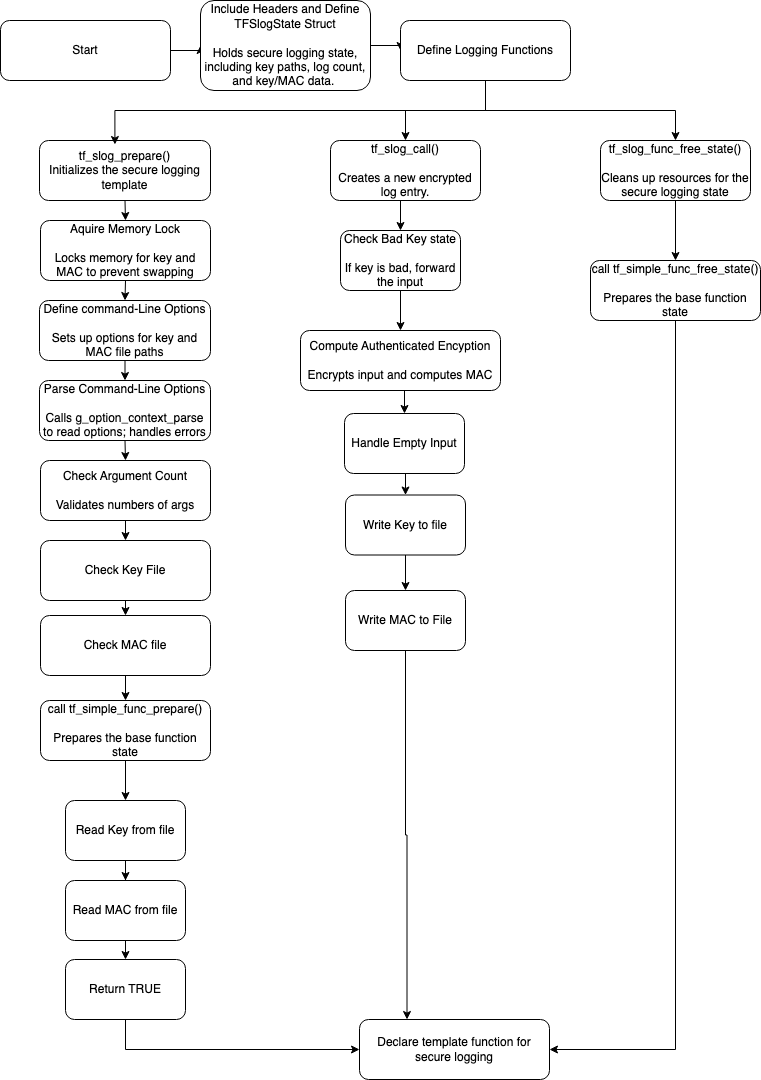

The diagram above was exported from draw.io. Its source (the exported page's mxGraphModel, read from the mxfile embedded in the PNG):
<mxGraphModel dx="1262" dy="680" grid="1" gridSize="10" guides="1" tooltips="1" connect="1" arrows="1" fold="1" page="1" pageScale="1" pageWidth="827" pageHeight="1169" math="0" shadow="0">
  <root>
    <mxCell id="0" />
    <mxCell id="1" parent="0" />
    <mxCell id="NPqy-QfKEHJWyw6ZYCup-30" style="edgeStyle=orthogonalEdgeStyle;rounded=0;orthogonalLoop=1;jettySize=auto;html=1;exitX=1;exitY=0.5;exitDx=0;exitDy=0;entryX=0;entryY=0.5;entryDx=0;entryDy=0;" parent="1" source="NPqy-QfKEHJWyw6ZYCup-1" target="NPqy-QfKEHJWyw6ZYCup-2" edge="1">
      <mxGeometry relative="1" as="geometry" />
    </mxCell>
    <mxCell id="NPqy-QfKEHJWyw6ZYCup-1" value="Start" style="rounded=1;whiteSpace=wrap;html=1;" parent="1" vertex="1">
      <mxGeometry x="60" y="40" width="170" height="60" as="geometry" />
    </mxCell>
    <mxCell id="NPqy-QfKEHJWyw6ZYCup-31" style="edgeStyle=orthogonalEdgeStyle;rounded=0;orthogonalLoop=1;jettySize=auto;html=1;exitX=1;exitY=0.5;exitDx=0;exitDy=0;entryX=0;entryY=0.5;entryDx=0;entryDy=0;" parent="1" source="NPqy-QfKEHJWyw6ZYCup-2" target="NPqy-QfKEHJWyw6ZYCup-4" edge="1">
      <mxGeometry relative="1" as="geometry" />
    </mxCell>
    <mxCell id="NPqy-QfKEHJWyw6ZYCup-2" value="Include Headers and Define TFSlogState Struct&lt;div&gt;&lt;br&gt;&lt;div&gt;Holds secure logging state, including &lt;span class=&quot;hljs-keyword&quot;&gt;key&lt;/span&gt; paths, log count, &lt;span class=&quot;hljs-built_in&quot;&gt;and&lt;/span&gt; &lt;span class=&quot;hljs-keyword&quot;&gt;key&lt;/span&gt;/MAC data.&amp;nbsp;&lt;br&gt;&lt;/div&gt;&lt;/div&gt;" style="rounded=1;whiteSpace=wrap;html=1;" parent="1" vertex="1">
      <mxGeometry x="260" y="20" width="170" height="90" as="geometry" />
    </mxCell>
    <mxCell id="NPqy-QfKEHJWyw6ZYCup-33" style="edgeStyle=orthogonalEdgeStyle;rounded=0;orthogonalLoop=1;jettySize=auto;html=1;exitX=0.5;exitY=1;exitDx=0;exitDy=0;entryX=0.5;entryY=0;entryDx=0;entryDy=0;" parent="1" source="NPqy-QfKEHJWyw6ZYCup-4" target="NPqy-QfKEHJWyw6ZYCup-6" edge="1">
      <mxGeometry relative="1" as="geometry" />
    </mxCell>
    <mxCell id="NPqy-QfKEHJWyw6ZYCup-34" style="edgeStyle=orthogonalEdgeStyle;rounded=0;orthogonalLoop=1;jettySize=auto;html=1;exitX=0.5;exitY=1;exitDx=0;exitDy=0;entryX=0.5;entryY=0;entryDx=0;entryDy=0;" parent="1" source="NPqy-QfKEHJWyw6ZYCup-4" target="NPqy-QfKEHJWyw6ZYCup-7" edge="1">
      <mxGeometry relative="1" as="geometry" />
    </mxCell>
    <mxCell id="NPqy-QfKEHJWyw6ZYCup-4" value="Define Logging Functions" style="rounded=1;whiteSpace=wrap;html=1;" parent="1" vertex="1">
      <mxGeometry x="460" y="40" width="170" height="60" as="geometry" />
    </mxCell>
    <mxCell id="NPqy-QfKEHJWyw6ZYCup-35" style="edgeStyle=orthogonalEdgeStyle;rounded=0;orthogonalLoop=1;jettySize=auto;html=1;exitX=0.5;exitY=1;exitDx=0;exitDy=0;entryX=0.5;entryY=0;entryDx=0;entryDy=0;" parent="1" source="NPqy-QfKEHJWyw6ZYCup-5" target="NPqy-QfKEHJWyw6ZYCup-8" edge="1">
      <mxGeometry relative="1" as="geometry" />
    </mxCell>
    <mxCell id="NPqy-QfKEHJWyw6ZYCup-5" value="tf_slog_prepare()&lt;div&gt;Initializes the secure logging template&lt;/div&gt;" style="rounded=1;whiteSpace=wrap;html=1;" parent="1" vertex="1">
      <mxGeometry x="99" y="160" width="171" height="60" as="geometry" />
    </mxCell>
    <mxCell id="NPqy-QfKEHJWyw6ZYCup-52" style="edgeStyle=orthogonalEdgeStyle;rounded=0;orthogonalLoop=1;jettySize=auto;html=1;exitX=0.5;exitY=1;exitDx=0;exitDy=0;entryX=0.5;entryY=0;entryDx=0;entryDy=0;" parent="1" source="NPqy-QfKEHJWyw6ZYCup-6" target="NPqy-QfKEHJWyw6ZYCup-20" edge="1">
      <mxGeometry relative="1" as="geometry" />
    </mxCell>
    <mxCell id="NPqy-QfKEHJWyw6ZYCup-6" value="tf_slog_call()&lt;div&gt;&lt;br&gt;&lt;/div&gt;&lt;div&gt;Creates a &lt;span class=&quot;hljs-built_in&quot;&gt;new&lt;/span&gt; encrypted log entry.&lt;br&gt;&lt;/div&gt;" style="rounded=1;whiteSpace=wrap;html=1;" parent="1" vertex="1">
      <mxGeometry x="390" y="160" width="150" height="60" as="geometry" />
    </mxCell>
    <mxCell id="NPqy-QfKEHJWyw6ZYCup-57" style="edgeStyle=orthogonalEdgeStyle;rounded=0;orthogonalLoop=1;jettySize=auto;html=1;exitX=0.5;exitY=1;exitDx=0;exitDy=0;" parent="1" source="NPqy-QfKEHJWyw6ZYCup-7" target="NPqy-QfKEHJWyw6ZYCup-29" edge="1">
      <mxGeometry relative="1" as="geometry" />
    </mxCell>
    <mxCell id="NPqy-QfKEHJWyw6ZYCup-7" value="&lt;div&gt;tf_slog_func_free_state()&lt;br&gt;&lt;/div&gt;&lt;div&gt;&lt;br&gt;&lt;/div&gt;&lt;div&gt;Cleans up resources for the secure logging state&lt;/div&gt;" style="rounded=1;whiteSpace=wrap;html=1;" parent="1" vertex="1">
      <mxGeometry x="660" y="160" width="150" height="60" as="geometry" />
    </mxCell>
    <mxCell id="NPqy-QfKEHJWyw6ZYCup-36" style="edgeStyle=orthogonalEdgeStyle;rounded=0;orthogonalLoop=1;jettySize=auto;html=1;exitX=0.5;exitY=1;exitDx=0;exitDy=0;entryX=0.5;entryY=0;entryDx=0;entryDy=0;" parent="1" source="NPqy-QfKEHJWyw6ZYCup-8" target="NPqy-QfKEHJWyw6ZYCup-9" edge="1">
      <mxGeometry relative="1" as="geometry" />
    </mxCell>
    <mxCell id="NPqy-QfKEHJWyw6ZYCup-8" value="Aquire Memory Lock&lt;div&gt;&lt;br&gt;&lt;/div&gt;&lt;div&gt;Locks memory for key and MAC to prevent swapping&lt;/div&gt;" style="rounded=1;whiteSpace=wrap;html=1;" parent="1" vertex="1">
      <mxGeometry x="100" y="240" width="170" height="60" as="geometry" />
    </mxCell>
    <mxCell id="NPqy-QfKEHJWyw6ZYCup-37" style="edgeStyle=orthogonalEdgeStyle;rounded=0;orthogonalLoop=1;jettySize=auto;html=1;exitX=0.5;exitY=1;exitDx=0;exitDy=0;entryX=0.5;entryY=0;entryDx=0;entryDy=0;" parent="1" source="NPqy-QfKEHJWyw6ZYCup-9" target="NPqy-QfKEHJWyw6ZYCup-10" edge="1">
      <mxGeometry relative="1" as="geometry" />
    </mxCell>
    <mxCell id="NPqy-QfKEHJWyw6ZYCup-9" value="Define command-Line Options&lt;div&gt;&lt;br&gt;&lt;/div&gt;&lt;div&gt;Sets up options for key and MAC file paths&lt;/div&gt;" style="rounded=1;whiteSpace=wrap;html=1;" parent="1" vertex="1">
      <mxGeometry x="99" y="320" width="171" height="60" as="geometry" />
    </mxCell>
    <mxCell id="NPqy-QfKEHJWyw6ZYCup-38" style="edgeStyle=orthogonalEdgeStyle;rounded=0;orthogonalLoop=1;jettySize=auto;html=1;exitX=0.5;exitY=1;exitDx=0;exitDy=0;entryX=0.5;entryY=0;entryDx=0;entryDy=0;" parent="1" source="NPqy-QfKEHJWyw6ZYCup-10" target="NPqy-QfKEHJWyw6ZYCup-11" edge="1">
      <mxGeometry relative="1" as="geometry" />
    </mxCell>
    <mxCell id="NPqy-QfKEHJWyw6ZYCup-10" value="Parse Command-Line Options&lt;div&gt;&lt;br&gt;&lt;/div&gt;&lt;div&gt;Calls g_option_context_parse to read options; handles errors&lt;/div&gt;" style="rounded=1;whiteSpace=wrap;html=1;" parent="1" vertex="1">
      <mxGeometry x="99" y="400" width="171" height="60" as="geometry" />
    </mxCell>
    <mxCell id="NPqy-QfKEHJWyw6ZYCup-39" style="edgeStyle=orthogonalEdgeStyle;rounded=0;orthogonalLoop=1;jettySize=auto;html=1;exitX=0.5;exitY=1;exitDx=0;exitDy=0;entryX=0.5;entryY=0;entryDx=0;entryDy=0;" parent="1" source="NPqy-QfKEHJWyw6ZYCup-11" target="NPqy-QfKEHJWyw6ZYCup-12" edge="1">
      <mxGeometry relative="1" as="geometry" />
    </mxCell>
    <mxCell id="NPqy-QfKEHJWyw6ZYCup-11" value="Check Argument Count&lt;div&gt;&lt;br&gt;&lt;/div&gt;&lt;div&gt;Validates numbers of args&lt;/div&gt;" style="rounded=1;whiteSpace=wrap;html=1;" parent="1" vertex="1">
      <mxGeometry x="100" y="480" width="170" height="60" as="geometry" />
    </mxCell>
    <mxCell id="NPqy-QfKEHJWyw6ZYCup-41" style="edgeStyle=orthogonalEdgeStyle;rounded=0;orthogonalLoop=1;jettySize=auto;html=1;exitX=0.5;exitY=1;exitDx=0;exitDy=0;entryX=0.5;entryY=0;entryDx=0;entryDy=0;" parent="1" source="NPqy-QfKEHJWyw6ZYCup-12" target="NPqy-QfKEHJWyw6ZYCup-13" edge="1">
      <mxGeometry relative="1" as="geometry" />
    </mxCell>
    <mxCell id="NPqy-QfKEHJWyw6ZYCup-12" value="Check Key File" style="rounded=1;whiteSpace=wrap;html=1;" parent="1" vertex="1">
      <mxGeometry x="100" y="560" width="170" height="60" as="geometry" />
    </mxCell>
    <mxCell id="NPqy-QfKEHJWyw6ZYCup-42" style="edgeStyle=orthogonalEdgeStyle;rounded=0;orthogonalLoop=1;jettySize=auto;html=1;exitX=0.5;exitY=1;exitDx=0;exitDy=0;entryX=0.5;entryY=0;entryDx=0;entryDy=0;" parent="1" source="NPqy-QfKEHJWyw6ZYCup-13" target="NPqy-QfKEHJWyw6ZYCup-14" edge="1">
      <mxGeometry relative="1" as="geometry" />
    </mxCell>
    <mxCell id="NPqy-QfKEHJWyw6ZYCup-13" value="Check MAC file" style="rounded=1;whiteSpace=wrap;html=1;" parent="1" vertex="1">
      <mxGeometry x="100" y="635" width="170" height="60" as="geometry" />
    </mxCell>
    <mxCell id="NPqy-QfKEHJWyw6ZYCup-49" style="edgeStyle=orthogonalEdgeStyle;rounded=0;orthogonalLoop=1;jettySize=auto;html=1;exitX=0.5;exitY=1;exitDx=0;exitDy=0;" parent="1" source="NPqy-QfKEHJWyw6ZYCup-14" target="NPqy-QfKEHJWyw6ZYCup-18" edge="1">
      <mxGeometry relative="1" as="geometry" />
    </mxCell>
    <mxCell id="NPqy-QfKEHJWyw6ZYCup-14" value="call tf_simple_func_prepare()&lt;div&gt;&lt;br&gt;&lt;/div&gt;&lt;div&gt;Prepares the base function state&lt;/div&gt;" style="rounded=1;whiteSpace=wrap;html=1;" parent="1" vertex="1">
      <mxGeometry x="100" y="720" width="170" height="60" as="geometry" />
    </mxCell>
    <mxCell id="NPqy-QfKEHJWyw6ZYCup-50" style="edgeStyle=orthogonalEdgeStyle;rounded=0;orthogonalLoop=1;jettySize=auto;html=1;exitX=0.5;exitY=1;exitDx=0;exitDy=0;" parent="1" source="NPqy-QfKEHJWyw6ZYCup-18" target="NPqy-QfKEHJWyw6ZYCup-19" edge="1">
      <mxGeometry relative="1" as="geometry" />
    </mxCell>
    <mxCell id="NPqy-QfKEHJWyw6ZYCup-18" value="Read Key from file" style="rounded=1;whiteSpace=wrap;html=1;" parent="1" vertex="1">
      <mxGeometry x="125" y="820" width="120" height="60" as="geometry" />
    </mxCell>
    <mxCell id="NPqy-QfKEHJWyw6ZYCup-51" style="edgeStyle=orthogonalEdgeStyle;rounded=0;orthogonalLoop=1;jettySize=auto;html=1;exitX=0.5;exitY=1;exitDx=0;exitDy=0;entryX=0.5;entryY=0;entryDx=0;entryDy=0;" parent="1" source="NPqy-QfKEHJWyw6ZYCup-19" target="NPqy-QfKEHJWyw6ZYCup-40" edge="1">
      <mxGeometry relative="1" as="geometry" />
    </mxCell>
    <mxCell id="NPqy-QfKEHJWyw6ZYCup-19" value="Read MAC from file" style="rounded=1;whiteSpace=wrap;html=1;" parent="1" vertex="1">
      <mxGeometry x="125" y="900" width="120" height="60" as="geometry" />
    </mxCell>
    <mxCell id="NPqy-QfKEHJWyw6ZYCup-53" style="edgeStyle=orthogonalEdgeStyle;rounded=0;orthogonalLoop=1;jettySize=auto;html=1;exitX=0.5;exitY=1;exitDx=0;exitDy=0;entryX=0.5;entryY=0;entryDx=0;entryDy=0;" parent="1" source="NPqy-QfKEHJWyw6ZYCup-20" target="NPqy-QfKEHJWyw6ZYCup-21" edge="1">
      <mxGeometry relative="1" as="geometry" />
    </mxCell>
    <mxCell id="NPqy-QfKEHJWyw6ZYCup-20" value="Check Bad Key state&lt;div&gt;&lt;br&gt;&lt;/div&gt;&lt;div&gt;If key is bad, forward the input&lt;/div&gt;" style="rounded=1;whiteSpace=wrap;html=1;" parent="1" vertex="1">
      <mxGeometry x="400" y="250" width="120" height="60" as="geometry" />
    </mxCell>
    <mxCell id="NPqy-QfKEHJWyw6ZYCup-54" style="edgeStyle=orthogonalEdgeStyle;rounded=0;orthogonalLoop=1;jettySize=auto;html=1;exitX=0.5;exitY=1;exitDx=0;exitDy=0;entryX=0.5;entryY=0;entryDx=0;entryDy=0;" parent="1" source="NPqy-QfKEHJWyw6ZYCup-21" target="NPqy-QfKEHJWyw6ZYCup-22" edge="1">
      <mxGeometry relative="1" as="geometry" />
    </mxCell>
    <mxCell id="NPqy-QfKEHJWyw6ZYCup-21" value="Compute Authenticated Encyption&lt;div&gt;&lt;br&gt;&lt;/div&gt;&lt;div&gt;Encrypts input and computes MAC&lt;/div&gt;" style="rounded=1;whiteSpace=wrap;html=1;" parent="1" vertex="1">
      <mxGeometry x="360" y="350" width="200" height="60" as="geometry" />
    </mxCell>
    <mxCell id="NPqy-QfKEHJWyw6ZYCup-55" style="edgeStyle=orthogonalEdgeStyle;rounded=0;orthogonalLoop=1;jettySize=auto;html=1;exitX=0.5;exitY=1;exitDx=0;exitDy=0;entryX=0.5;entryY=0;entryDx=0;entryDy=0;" parent="1" source="NPqy-QfKEHJWyw6ZYCup-22" target="NPqy-QfKEHJWyw6ZYCup-23" edge="1">
      <mxGeometry relative="1" as="geometry" />
    </mxCell>
    <mxCell id="NPqy-QfKEHJWyw6ZYCup-22" value="Handle Empty Input" style="rounded=1;whiteSpace=wrap;html=1;" parent="1" vertex="1">
      <mxGeometry x="404" y="433" width="120" height="60" as="geometry" />
    </mxCell>
    <mxCell id="NPqy-QfKEHJWyw6ZYCup-56" style="edgeStyle=orthogonalEdgeStyle;rounded=0;orthogonalLoop=1;jettySize=auto;html=1;exitX=0.5;exitY=1;exitDx=0;exitDy=0;" parent="1" source="NPqy-QfKEHJWyw6ZYCup-23" target="NPqy-QfKEHJWyw6ZYCup-24" edge="1">
      <mxGeometry relative="1" as="geometry" />
    </mxCell>
    <mxCell id="NPqy-QfKEHJWyw6ZYCup-23" value="Write Key to file" style="rounded=1;whiteSpace=wrap;html=1;" parent="1" vertex="1">
      <mxGeometry x="405" y="514.5" width="120" height="60" as="geometry" />
    </mxCell>
    <mxCell id="NPqy-QfKEHJWyw6ZYCup-59" style="edgeStyle=orthogonalEdgeStyle;rounded=0;orthogonalLoop=1;jettySize=auto;html=1;exitX=0.5;exitY=1;exitDx=0;exitDy=0;entryX=0.25;entryY=0;entryDx=0;entryDy=0;" parent="1" source="NPqy-QfKEHJWyw6ZYCup-24" target="NPqy-QfKEHJWyw6ZYCup-27" edge="1">
      <mxGeometry relative="1" as="geometry" />
    </mxCell>
    <mxCell id="NPqy-QfKEHJWyw6ZYCup-24" value="Write MAC to File" style="rounded=1;whiteSpace=wrap;html=1;" parent="1" vertex="1">
      <mxGeometry x="405" y="610" width="120" height="60" as="geometry" />
    </mxCell>
    <mxCell id="NPqy-QfKEHJWyw6ZYCup-27" value="Declare template function for secure logging" style="rounded=1;whiteSpace=wrap;html=1;" parent="1" vertex="1">
      <mxGeometry x="419" y="1039" width="190" height="60" as="geometry" />
    </mxCell>
    <mxCell id="NPqy-QfKEHJWyw6ZYCup-60" style="edgeStyle=orthogonalEdgeStyle;rounded=0;orthogonalLoop=1;jettySize=auto;html=1;exitX=0.5;exitY=1;exitDx=0;exitDy=0;entryX=1;entryY=0.5;entryDx=0;entryDy=0;" parent="1" source="NPqy-QfKEHJWyw6ZYCup-29" target="NPqy-QfKEHJWyw6ZYCup-27" edge="1">
      <mxGeometry relative="1" as="geometry" />
    </mxCell>
    <mxCell id="NPqy-QfKEHJWyw6ZYCup-29" value="call tf_simple_func_free_state()&lt;div&gt;&lt;br&gt;&lt;/div&gt;&lt;div&gt;Prepares the base function state&lt;/div&gt;" style="rounded=1;whiteSpace=wrap;html=1;" parent="1" vertex="1">
      <mxGeometry x="650" y="280" width="170" height="60" as="geometry" />
    </mxCell>
    <mxCell id="NPqy-QfKEHJWyw6ZYCup-32" style="edgeStyle=orthogonalEdgeStyle;rounded=0;orthogonalLoop=1;jettySize=auto;html=1;exitX=0.5;exitY=1;exitDx=0;exitDy=0;entryX=0.441;entryY=0.067;entryDx=0;entryDy=0;entryPerimeter=0;" parent="1" source="NPqy-QfKEHJWyw6ZYCup-4" target="NPqy-QfKEHJWyw6ZYCup-5" edge="1">
      <mxGeometry relative="1" as="geometry" />
    </mxCell>
    <mxCell id="NPqy-QfKEHJWyw6ZYCup-58" style="edgeStyle=orthogonalEdgeStyle;rounded=0;orthogonalLoop=1;jettySize=auto;html=1;exitX=0.5;exitY=1;exitDx=0;exitDy=0;entryX=0;entryY=0.5;entryDx=0;entryDy=0;" parent="1" source="NPqy-QfKEHJWyw6ZYCup-40" target="NPqy-QfKEHJWyw6ZYCup-27" edge="1">
      <mxGeometry relative="1" as="geometry" />
    </mxCell>
    <mxCell id="NPqy-QfKEHJWyw6ZYCup-40" value="Return TRUE" style="rounded=1;whiteSpace=wrap;html=1;" parent="1" vertex="1">
      <mxGeometry x="125" y="979" width="120" height="60" as="geometry" />
    </mxCell>
  </root>
</mxGraphModel>